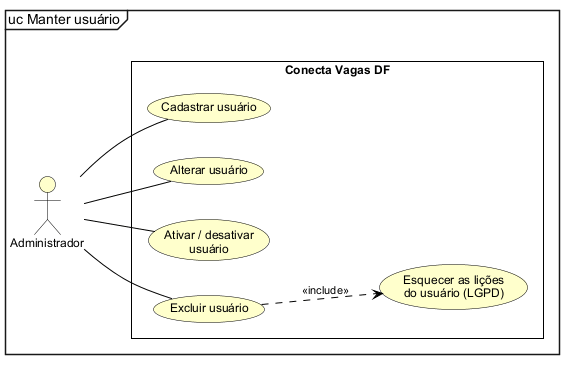

The diagram above was rendered by PlantUML. Its source (embedded in the PNG):
@startuml
!include estilo.iuml
mainframe uc Manter usuário
left to right direction
actor Administrador as A
rectangle "Conecta Vagas DF" {
  usecase "Cadastrar usuário" as C
  usecase "Alterar usuário" as U
  usecase "Ativar / desativar\nusuário" as T
  usecase "Excluir usuário" as E
  usecase "Esquecer as lições\ndo usuário (LGPD)" as L
}
A -- C
A -- U
A -- T
A -- E
E ..> L : <<include>>
@enduml